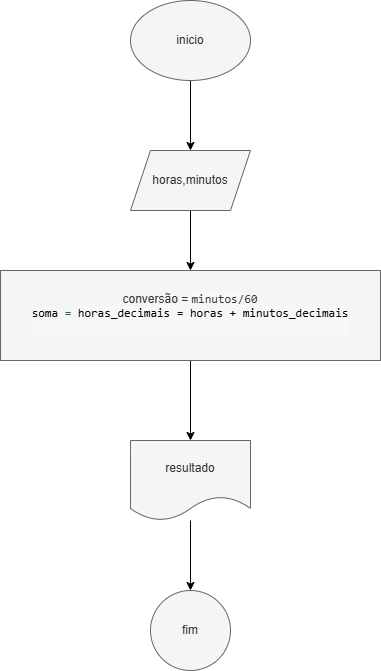

The diagram above was exported from draw.io. Its source (the exported page's mxGraphModel, read from the mxfile embedded in the PNG):
<mxGraphModel dx="1434" dy="780" grid="1" gridSize="10" guides="1" tooltips="1" connect="1" arrows="1" fold="1" page="1" pageScale="1" pageWidth="827" pageHeight="1169" math="0" shadow="0">
  <root>
    <mxCell id="0" />
    <mxCell id="1" parent="0" />
    <mxCell id="iObYWi0Vl83htl1LXiG--3" value="" style="edgeStyle=orthogonalEdgeStyle;rounded=0;orthogonalLoop=1;jettySize=auto;html=1;" parent="1" source="iObYWi0Vl83htl1LXiG--1" target="iObYWi0Vl83htl1LXiG--2" edge="1">
      <mxGeometry relative="1" as="geometry" />
    </mxCell>
    <mxCell id="iObYWi0Vl83htl1LXiG--1" value="inicio" style="ellipse;whiteSpace=wrap;html=1;fillColor=#f5f5f5;strokeColor=#666666;fontColor=#333333;" parent="1" vertex="1">
      <mxGeometry x="340" y="40" width="120" height="80" as="geometry" />
    </mxCell>
    <mxCell id="iObYWi0Vl83htl1LXiG--5" value="" style="edgeStyle=orthogonalEdgeStyle;rounded=0;orthogonalLoop=1;jettySize=auto;html=1;" parent="1" source="iObYWi0Vl83htl1LXiG--2" target="iObYWi0Vl83htl1LXiG--4" edge="1">
      <mxGeometry relative="1" as="geometry" />
    </mxCell>
    <mxCell id="iObYWi0Vl83htl1LXiG--2" value="horas,minutos" style="shape=parallelogram;perimeter=parallelogramPerimeter;whiteSpace=wrap;html=1;fixedSize=1;fillColor=#f5f5f5;strokeColor=#666666;fontColor=#333333;" parent="1" vertex="1">
      <mxGeometry x="340" y="190" width="120" height="60" as="geometry" />
    </mxCell>
    <mxCell id="iObYWi0Vl83htl1LXiG--7" value="" style="edgeStyle=orthogonalEdgeStyle;rounded=0;orthogonalLoop=1;jettySize=auto;html=1;" parent="1" source="iObYWi0Vl83htl1LXiG--4" target="iObYWi0Vl83htl1LXiG--6" edge="1">
      <mxGeometry relative="1" as="geometry" />
    </mxCell>
    <mxCell id="iObYWi0Vl83htl1LXiG--4" value="&lt;font style=&quot;font-size: 12px;&quot;&gt;conversão = &lt;font style=&quot;&quot; face=&quot;monospace, Consolas, Courier New, monospace&quot;&gt;&lt;span style=&quot;white-space: pre; background-color: rgb(247, 247, 247);&quot;&gt;minutos/60&lt;/span&gt;&lt;/font&gt;&lt;/font&gt;&lt;div&gt;&lt;div&gt;&lt;font style=&quot;font-size: 12px;&quot;&gt;&lt;font style=&quot;&quot;&gt;&lt;span style=&quot;font-family: monospace, Consolas, &amp;quot;Courier New&amp;quot;, monospace; white-space: pre; color: rgb(17, 102, 68);&quot;&gt;&lt;font style=&quot;color: rgb(0, 0, 0);&quot;&gt;soma&lt;/font&gt;&lt;/span&gt;&lt;span style=&quot;font-family: monospace, Consolas, &amp;quot;Courier New&amp;quot;, monospace; white-space: pre; color: rgb(17, 102, 68);&quot;&gt; = &lt;/span&gt;&lt;/font&gt;&lt;span style=&quot;background-color: rgb(247, 247, 247); font-family: monospace, Consolas, &amp;quot;Courier New&amp;quot;, monospace; white-space: pre; color: light-dark(rgb(0, 0, 0), rgb(255, 255, 255));&quot;&gt;horas_decimais = horas + minutos_decimais&lt;/span&gt;&lt;/font&gt;&lt;/div&gt;&lt;div style=&quot;background-color: rgb(247, 247, 247); font-family: monospace, Consolas, &amp;quot;Courier New&amp;quot;, monospace; font-size: 14px; line-height: 19px; white-space: pre;&quot;&gt;&lt;br&gt;&lt;/div&gt;&lt;/div&gt;" style="whiteSpace=wrap;html=1;fillColor=#f5f5f5;strokeColor=#666666;fontColor=#333333;" parent="1" vertex="1">
      <mxGeometry x="210" y="310" width="380" height="90" as="geometry" />
    </mxCell>
    <mxCell id="iObYWi0Vl83htl1LXiG--9" value="" style="edgeStyle=orthogonalEdgeStyle;rounded=0;orthogonalLoop=1;jettySize=auto;html=1;" parent="1" source="iObYWi0Vl83htl1LXiG--6" target="iObYWi0Vl83htl1LXiG--8" edge="1">
      <mxGeometry relative="1" as="geometry" />
    </mxCell>
    <mxCell id="iObYWi0Vl83htl1LXiG--6" value="resultado" style="shape=document;whiteSpace=wrap;html=1;boundedLbl=1;fillColor=#f5f5f5;strokeColor=#666666;fontColor=#333333;" parent="1" vertex="1">
      <mxGeometry x="340" y="480" width="120" height="80" as="geometry" />
    </mxCell>
    <mxCell id="iObYWi0Vl83htl1LXiG--8" value="fim" style="ellipse;whiteSpace=wrap;html=1;fillColor=#f5f5f5;strokeColor=#666666;fontColor=#333333;" parent="1" vertex="1">
      <mxGeometry x="360" y="630" width="80" height="80" as="geometry" />
    </mxCell>
  </root>
</mxGraphModel>